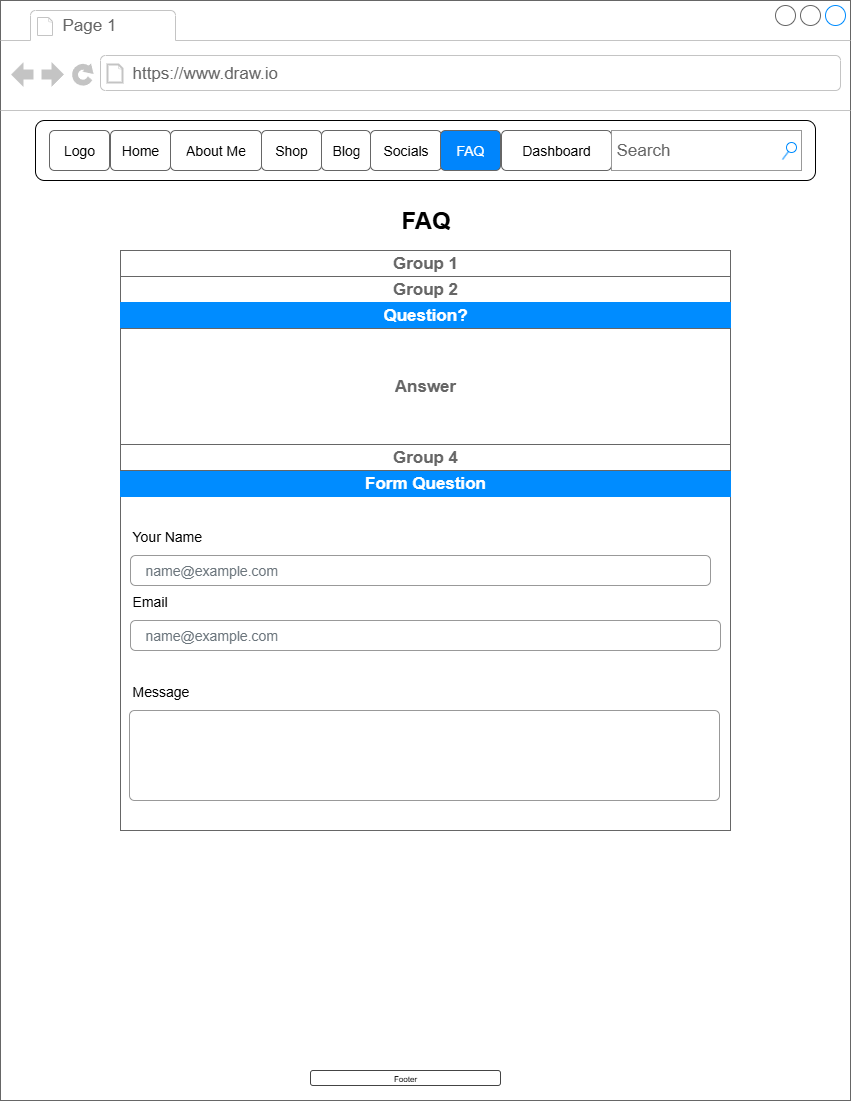

The diagram above was exported from draw.io. Its source (the exported page's mxGraphModel, read from the mxfile embedded in the PNG):
<mxGraphModel dx="1665" dy="751" grid="1" gridSize="10" guides="1" tooltips="1" connect="1" arrows="1" fold="1" page="1" pageScale="1" pageWidth="850" pageHeight="1100" math="0" shadow="0">
  <root>
    <mxCell id="0" />
    <mxCell id="1" parent="0" />
    <mxCell id="pzEOpjILeBI49Nu5JuvM-69" value="" style="strokeWidth=1;shadow=0;dashed=0;align=center;html=1;shape=mxgraph.mockup.containers.browserWindow;rSize=0;strokeColor=#666666;strokeColor2=#008cff;strokeColor3=#c4c4c4;mainText=,;recursiveResize=0;" parent="1" vertex="1">
      <mxGeometry width="850" height="1100" as="geometry" />
    </mxCell>
    <mxCell id="pzEOpjILeBI49Nu5JuvM-70" value="Page 1" style="strokeWidth=1;shadow=0;dashed=0;align=center;html=1;shape=mxgraph.mockup.containers.anchor;fontSize=17;fontColor=#666666;align=left;whiteSpace=wrap;" parent="pzEOpjILeBI49Nu5JuvM-69" vertex="1">
      <mxGeometry x="60" y="12" width="110" height="26" as="geometry" />
    </mxCell>
    <mxCell id="pzEOpjILeBI49Nu5JuvM-71" value="https://www.draw.io" style="strokeWidth=1;shadow=0;dashed=0;align=center;html=1;shape=mxgraph.mockup.containers.anchor;rSize=0;fontSize=17;fontColor=#666666;align=left;" parent="pzEOpjILeBI49Nu5JuvM-69" vertex="1">
      <mxGeometry x="130" y="60" width="250" height="26" as="geometry" />
    </mxCell>
    <mxCell id="pzEOpjILeBI49Nu5JuvM-38" value="" style="rounded=1;whiteSpace=wrap;html=1;" parent="pzEOpjILeBI49Nu5JuvM-69" vertex="1">
      <mxGeometry x="35" y="120" width="780" height="60" as="geometry" />
    </mxCell>
    <mxCell id="pzEOpjILeBI49Nu5JuvM-45" value="Logo" style="text;strokeColor=inherit;align=center;verticalAlign=middle;spacingLeft=10;spacingRight=10;overflow=hidden;points=[[0,0.5],[1,0.5]];portConstraint=eastwest;rotatable=0;whiteSpace=wrap;html=1;shape=mxgraph.bootstrap.rrect;rSize=5;fillColor=inherit;fontColor=inherit;fontSize=14;" parent="pzEOpjILeBI49Nu5JuvM-69" vertex="1">
      <mxGeometry x="49" y="130" width="60" height="40" as="geometry" />
    </mxCell>
    <mxCell id="pzEOpjILeBI49Nu5JuvM-58" value="Dashboard" style="text;strokeColor=inherit;align=center;verticalAlign=middle;spacingLeft=10;spacingRight=10;overflow=hidden;points=[[0,0.5],[1,0.5]];portConstraint=eastwest;rotatable=0;whiteSpace=wrap;html=1;shape=mxgraph.bootstrap.rrect;rSize=5;fillColor=inherit;fontColor=inherit;fontSize=14;" parent="pzEOpjILeBI49Nu5JuvM-69" vertex="1">
      <mxGeometry x="501" y="130" width="110" height="40" as="geometry" />
    </mxCell>
    <mxCell id="pzEOpjILeBI49Nu5JuvM-57" value="Socials" style="text;strokeColor=inherit;align=center;verticalAlign=middle;spacingLeft=10;spacingRight=10;overflow=hidden;points=[[0,0.5],[1,0.5]];portConstraint=eastwest;rotatable=0;whiteSpace=wrap;html=1;shape=mxgraph.bootstrap.rrect;rSize=5;fillColor=inherit;fontColor=inherit;fontSize=14;" parent="pzEOpjILeBI49Nu5JuvM-69" vertex="1">
      <mxGeometry x="370" y="130" width="71" height="40" as="geometry" />
    </mxCell>
    <mxCell id="pzEOpjILeBI49Nu5JuvM-56" value="Blog" style="text;strokeColor=inherit;align=center;verticalAlign=middle;spacingLeft=10;spacingRight=10;overflow=hidden;points=[[0,0.5],[1,0.5]];portConstraint=eastwest;rotatable=0;whiteSpace=wrap;html=1;shape=mxgraph.bootstrap.rrect;rSize=5;fillColor=inherit;fontColor=inherit;fontSize=14;" parent="pzEOpjILeBI49Nu5JuvM-69" vertex="1">
      <mxGeometry x="321" y="130" width="49" height="40" as="geometry" />
    </mxCell>
    <mxCell id="pzEOpjILeBI49Nu5JuvM-55" value="Shop" style="text;strokeColor=inherit;align=center;verticalAlign=middle;spacingLeft=10;spacingRight=10;overflow=hidden;points=[[0,0.5],[1,0.5]];portConstraint=eastwest;rotatable=0;whiteSpace=wrap;html=1;shape=mxgraph.bootstrap.rrect;rSize=5;fillColor=inherit;fontColor=inherit;fontSize=14;" parent="pzEOpjILeBI49Nu5JuvM-69" vertex="1">
      <mxGeometry x="261" y="130" width="60" height="40" as="geometry" />
    </mxCell>
    <mxCell id="pzEOpjILeBI49Nu5JuvM-54" value="Home" style="text;strokeColor=inherit;align=center;verticalAlign=middle;spacingLeft=10;spacingRight=10;overflow=hidden;points=[[0,0.5],[1,0.5]];portConstraint=eastwest;rotatable=0;whiteSpace=wrap;html=1;shape=mxgraph.bootstrap.rrect;rSize=5;fillColor=inherit;fontColor=inherit;fontSize=14;" parent="pzEOpjILeBI49Nu5JuvM-69" vertex="1">
      <mxGeometry x="110" y="130" width="60" height="40" as="geometry" />
    </mxCell>
    <mxCell id="pzEOpjILeBI49Nu5JuvM-44" value="FAQ" style="text;strokeColor=inherit;align=center;verticalAlign=middle;spacingLeft=10;spacingRight=10;overflow=hidden;points=[[0,0.5],[1,0.5]];portConstraint=eastwest;rotatable=0;whiteSpace=wrap;html=1;shape=mxgraph.bootstrap.rrect;rSize=5;fillColor=#0085FC;fontColor=#ffffff;fontSize=14;" parent="pzEOpjILeBI49Nu5JuvM-69" vertex="1">
      <mxGeometry x="440" y="130" width="60" height="40" as="geometry" />
    </mxCell>
    <mxCell id="pzEOpjILeBI49Nu5JuvM-46" value="About Me" style="text;strokeColor=inherit;align=center;verticalAlign=middle;spacingLeft=10;spacingRight=10;overflow=hidden;points=[[0,0.5],[1,0.5]];portConstraint=eastwest;rotatable=0;whiteSpace=wrap;html=1;shape=mxgraph.bootstrap.rrect;rSize=5;fillColor=inherit;fontColor=inherit;fontSize=14;" parent="pzEOpjILeBI49Nu5JuvM-69" vertex="1">
      <mxGeometry x="170" y="130" width="91" height="40" as="geometry" />
    </mxCell>
    <mxCell id="pzEOpjILeBI49Nu5JuvM-59" value="Search" style="strokeWidth=1;shadow=0;dashed=0;align=center;html=1;shape=mxgraph.mockup.forms.searchBox;strokeColor=#999999;mainText=;strokeColor2=#008cff;fontColor=#666666;fontSize=17;align=left;spacingLeft=3;whiteSpace=wrap;" parent="pzEOpjILeBI49Nu5JuvM-69" vertex="1">
      <mxGeometry x="611" y="130" width="190" height="40" as="geometry" />
    </mxCell>
    <mxCell id="pzEOpjILeBI49Nu5JuvM-60" style="edgeStyle=orthogonalEdgeStyle;rounded=0;orthogonalLoop=1;jettySize=auto;html=1;exitX=1;exitY=0.5;exitDx=0;exitDy=0;" parent="pzEOpjILeBI49Nu5JuvM-69" source="pzEOpjILeBI49Nu5JuvM-46" target="pzEOpjILeBI49Nu5JuvM-46" edge="1">
      <mxGeometry relative="1" as="geometry" />
    </mxCell>
    <mxCell id="pzEOpjILeBI49Nu5JuvM-52" value="Footer" style="strokeWidth=1;html=1;shadow=0;dashed=0;shape=mxgraph.ios.iTextInput;strokeColor=#444444;buttonText=;fontSize=8;whiteSpace=wrap;align=center;" parent="pzEOpjILeBI49Nu5JuvM-69" vertex="1">
      <mxGeometry x="310" y="1070" width="190" height="15" as="geometry" />
    </mxCell>
    <mxCell id="pzEOpjILeBI49Nu5JuvM-163" value="" style="text;spacing=0;strokeColor=inherit;align=center;verticalAlign=middle;overflow=hidden;points=[[0,0.5],[1,0.5]];portConstraint=eastwest;rotatable=0;whiteSpace=wrap;html=1;fillColor=inherit;fontStyle=1;fontColor=#666666;fontSize=17;" parent="pzEOpjILeBI49Nu5JuvM-69" vertex="1">
      <mxGeometry x="120" y="496" width="610" height="334" as="geometry" />
    </mxCell>
    <mxCell id="pzEOpjILeBI49Nu5JuvM-162" value="Form Question" style="text;spacing=0;strokeColor=#008CFF;align=center;verticalAlign=middle;overflow=hidden;points=[[0,0.5],[1,0.5]];portConstraint=eastwest;rotatable=0;whiteSpace=wrap;html=1;rSize=5;fillColor=#008CFF;fontStyle=1;fontColor=#ffffff;fontSize=17;" parent="pzEOpjILeBI49Nu5JuvM-69" vertex="1">
      <mxGeometry x="120" y="470" width="610" height="26" as="geometry" />
    </mxCell>
    <mxCell id="pzEOpjILeBI49Nu5JuvM-165" value="name@example.com" style="html=1;shadow=0;dashed=0;shape=mxgraph.bootstrap.rrect;rSize=5;fillColor=none;strokeColor=#999999;align=left;spacing=15;fontSize=14;fontColor=#6C767D;" parent="pzEOpjILeBI49Nu5JuvM-69" vertex="1">
      <mxGeometry width="580" height="30" relative="1" as="geometry">
        <mxPoint x="130" y="555" as="offset" />
      </mxGeometry>
    </mxCell>
    <mxCell id="pzEOpjILeBI49Nu5JuvM-164" value="Your Name" style="fillColor=none;strokeColor=none;align=left;fontSize=14;" parent="pzEOpjILeBI49Nu5JuvM-69" vertex="1">
      <mxGeometry x="130" y="520" width="260" height="30" as="geometry" />
    </mxCell>
    <mxCell id="pzEOpjILeBI49Nu5JuvM-166" value="Email" style="fillColor=none;strokeColor=none;align=left;fontSize=14;" parent="pzEOpjILeBI49Nu5JuvM-69" vertex="1">
      <mxGeometry width="260" height="40" relative="1" as="geometry">
        <mxPoint x="130" y="580" as="offset" />
      </mxGeometry>
    </mxCell>
    <mxCell id="pzEOpjILeBI49Nu5JuvM-167" value="name@example.com" style="html=1;shadow=0;dashed=0;shape=mxgraph.bootstrap.rrect;rSize=5;fillColor=none;strokeColor=#999999;align=left;spacing=15;fontSize=14;fontColor=#6C767D;" parent="pzEOpjILeBI49Nu5JuvM-69" vertex="1">
      <mxGeometry width="590" height="30" relative="1" as="geometry">
        <mxPoint x="130" y="620" as="offset" />
      </mxGeometry>
    </mxCell>
    <mxCell id="pzEOpjILeBI49Nu5JuvM-178" value="Message" style="fillColor=none;strokeColor=none;align=left;fontSize=14;" parent="pzEOpjILeBI49Nu5JuvM-69" vertex="1">
      <mxGeometry width="260" height="40" relative="1" as="geometry">
        <mxPoint x="130" y="670" as="offset" />
      </mxGeometry>
    </mxCell>
    <mxCell id="pzEOpjILeBI49Nu5JuvM-179" value="" style="html=1;shadow=0;dashed=0;shape=mxgraph.bootstrap.rrect;rSize=5;fillColor=none;strokeColor=#999999;align=left;spacing=15;fontSize=14;fontColor=#6C767D;" parent="pzEOpjILeBI49Nu5JuvM-69" vertex="1">
      <mxGeometry width="590" height="90" relative="1" as="geometry">
        <mxPoint x="129" y="710" as="offset" />
      </mxGeometry>
    </mxCell>
    <mxCell id="pzEOpjILeBI49Nu5JuvM-156" value="" style="swimlane;strokeColor=#666666;swimlaneFillColor=#FFFFFF;fillColor=#ffffff;fontColor=#008CFF;fontStyle=0;childLayout=stackLayout;horizontal=1;startSize=0;horizontalStack=0;resizeParent=1;resizeParentMax=0;resizeLast=0;collapsible=0;marginBottom=0;whiteSpace=wrap;html=1;fontSize=17;" parent="pzEOpjILeBI49Nu5JuvM-69" vertex="1">
      <mxGeometry x="120" y="250" width="610" height="220" as="geometry" />
    </mxCell>
    <mxCell id="pzEOpjILeBI49Nu5JuvM-157" value="Group 1" style="text;spacing=0;strokeColor=inherit;align=center;verticalAlign=middle;overflow=hidden;points=[[0,0.5],[1,0.5]];portConstraint=eastwest;rotatable=0;whiteSpace=wrap;html=1;fillColor=inherit;fontColor=#666666;fontStyle=1;fontSize=17;" parent="pzEOpjILeBI49Nu5JuvM-156" vertex="1">
      <mxGeometry width="610" height="26" as="geometry" />
    </mxCell>
    <mxCell id="pzEOpjILeBI49Nu5JuvM-158" value="Group 2" style="text;spacing=0;strokeColor=inherit;align=center;verticalAlign=middle;overflow=hidden;points=[[0,0.5],[1,0.5]];portConstraint=eastwest;rotatable=0;whiteSpace=wrap;html=1;rSize=5;fillColor=inherit;fontStyle=1;fontColor=#666666;fontSize=17;" parent="pzEOpjILeBI49Nu5JuvM-156" vertex="1">
      <mxGeometry y="26" width="610" height="26" as="geometry" />
    </mxCell>
    <mxCell id="pzEOpjILeBI49Nu5JuvM-159" value="Question?" style="text;spacing=0;strokeColor=#008CFF;align=center;verticalAlign=middle;overflow=hidden;points=[[0,0.5],[1,0.5]];portConstraint=eastwest;rotatable=0;whiteSpace=wrap;html=1;rSize=5;fillColor=#008CFF;fontStyle=1;fontColor=#ffffff;fontSize=17;" parent="pzEOpjILeBI49Nu5JuvM-156" vertex="1">
      <mxGeometry y="52" width="610" height="26" as="geometry" />
    </mxCell>
    <mxCell id="pzEOpjILeBI49Nu5JuvM-160" value="Answer" style="text;spacing=0;strokeColor=inherit;align=center;verticalAlign=middle;overflow=hidden;points=[[0,0.5],[1,0.5]];portConstraint=eastwest;rotatable=0;whiteSpace=wrap;html=1;fillColor=inherit;fontStyle=1;fontColor=#666666;fontSize=17;" parent="pzEOpjILeBI49Nu5JuvM-156" vertex="1">
      <mxGeometry y="78" width="610" height="116" as="geometry" />
    </mxCell>
    <mxCell id="pzEOpjILeBI49Nu5JuvM-161" value="Group 4" style="text;spacing=0;strokeColor=inherit;align=center;verticalAlign=middle;overflow=hidden;points=[[0,0.5],[1,0.5]];portConstraint=eastwest;rotatable=0;whiteSpace=wrap;html=1;fillColor=inherit;fontStyle=1;fontColor=#666666;fontSize=17;" parent="pzEOpjILeBI49Nu5JuvM-156" vertex="1">
      <mxGeometry y="194" width="610" height="26" as="geometry" />
    </mxCell>
    <mxCell id="pzEOpjILeBI49Nu5JuvM-181" value="FAQ" style="text;strokeColor=none;fillColor=none;html=1;fontSize=24;fontStyle=1;verticalAlign=middle;align=center;" parent="pzEOpjILeBI49Nu5JuvM-69" vertex="1">
      <mxGeometry x="375" y="200" width="100" height="40" as="geometry" />
    </mxCell>
  </root>
</mxGraphModel>